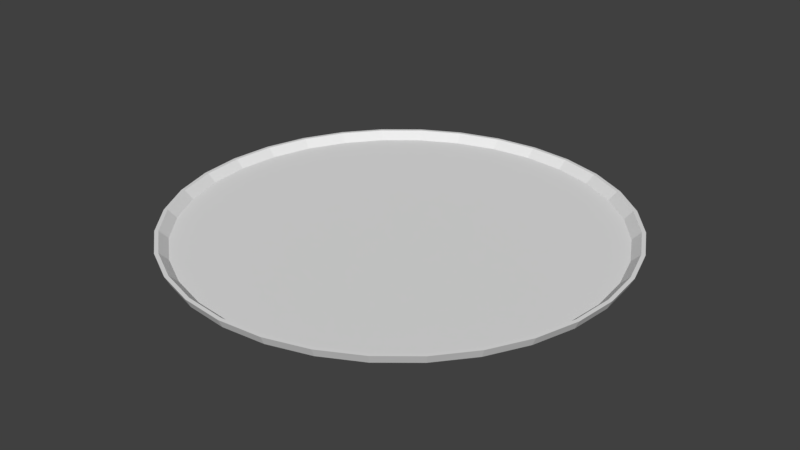 # Source: platter.blend  (saved by Blender 2.79.0; exported with 4.5.12 LTS)
import bpy
from mathutils import Matrix  # noqa: F401  (used for matrix-valued properties, if any)

bpy.ops.wm.read_factory_settings(use_empty=True)
scene = bpy.context.scene
scene.name = 'Scene'

# ---- collections
col_collection_1 = bpy.data.collections.new('Collection 1'); scene.collection.children.link(col_collection_1)

# ---- world
world_world = bpy.data.worlds.new('World'); scene.world = world_world
world_world.color = (0.05088, 0.05088, 0.05088)
world_world.use_sun_shadow = False
world_world.sun_shadow_jitter_overblur = 0.0
world_world.cycles.sampling_method = 'MANUAL'

# ---- meshes
me_cylinder = bpy.data.meshes.new('Cylinder')
me_cylinder.from_pydata([(-6.035e-09, 0.1842, -0.00308), (9.764e-10, 0.1911, -0.003799), (0.03593, 0.1806, -0.00308), (0.03728, 0.1874, -0.003799), (0.07047, 0.1701, -0.00308), (0.07312, 0.1765, -0.003799), (0.1023, 0.1531, -0.00308), (0.1062, 0.1589, -0.003799), (0.1302, 0.1302, -0.00308), (0.1351, 0.1351, -0.003799), (0.1531, 0.1023, -0.00308), (0.1589, 0.1062, -0.003799), (0.1701, 0.07047, -0.00308), (0.1765, 0.07312, -0.003799), (0.1806, 0.03593, -0.00308), (0.1874, 0.03728, -0.003799), (0.1842, 1.27e-08, -0.00308), (0.1911, 1.695e-08, -0.003799), (0.1806, -0.03593, -0.00308), (0.1874, -0.03728, -0.003799), (0.1701, -0.07047, -0.00308), (0.1765, -0.07312, -0.003799), (0.1531, -0.1023, -0.00308), (0.1589, -0.1062, -0.003799), (0.1302, -0.1302, -0.00308), (0.1351, -0.1351, -0.003799), (0.1023, -0.1531, -0.00308), (0.1062, -0.1589, -0.003799), (0.07047, -0.1701, -0.00308), (0.07312, -0.1765, -0.003799), (0.03593, -0.1806, -0.00308), (0.03728, -0.1874, -0.003799), (-6.022e-08, -0.1842, -0.00308), (-6.129e-08, -0.1911, -0.003799), (-0.03593, -0.1806, -0.00308), (-0.03728, -0.1874, -0.003799), (-0.07047, -0.1701, -0.00308), (-0.07313, -0.1765, -0.003799), (-0.1023, -0.1531, -0.00308), (-0.1062, -0.1589, -0.003799), (-0.1302, -0.1302, -0.00308), (-0.1351, -0.1351, -0.003799), (-0.1531, -0.1023, -0.00308), (-0.1589, -0.1062, -0.003799), (-0.1701, -0.07047, -0.00308), (-0.1765, -0.07312, -0.003799), (-0.1806, -0.03593, -0.00308), (-0.1874, -0.03728, -0.003799), (-0.1842, 1.784e-07, -0.00308), (-0.1911, 1.87e-07, -0.003799), (-0.1806, 0.03593, -0.00308), (-0.1874, 0.03728, -0.003799), (-0.1701, 0.07047, -0.00308), (-0.1765, 0.07313, -0.003799), (-0.1531, 0.1023, -0.00308), (-0.1589, 0.1062, -0.003799), (-0.1302, 0.1302, -0.00308), (-0.1351, 0.1351, -0.003799), (-0.1023, 0.1531, -0.00308), (-0.1062, 0.1589, -0.003799), (-0.07047, 0.1701, -0.00308), (-0.07312, 0.1765, -0.003799), (-0.03593, 0.1806, -0.00308), (-0.03728, 0.1874, -0.003799), (5.829e-10, 0.1947, 0.003799), (0.03798, 0.191, 0.003799), (0.07451, 0.1799, 0.003799), (0.1082, 0.1619, 0.003799), (0.1377, 0.1377, 0.003799), (0.1619, 0.1082, 0.003799), (0.1799, 0.07451, 0.003799), (0.191, 0.03799, 0.003799), (0.1947, 1.609e-08, 0.003799), (0.191, -0.03798, 0.003799), (0.1799, -0.07451, 0.003799), (0.1619, -0.1082, 0.003799), (0.1377, -0.1377, 0.003799), (0.1082, -0.1619, 0.003799), (0.07451, -0.1799, 0.003799), (0.03798, -0.191, 0.003799), (-6.286e-08, -0.1947, 0.003799), (-0.03799, -0.191, 0.003799), (-0.07451, -0.1799, 0.003799), (-0.1082, -0.1619, 0.003799), (-0.1377, -0.1377, 0.003799), (-0.1619, -0.1082, 0.003799), (-0.1799, -0.07451, 0.003799), (-0.191, -0.03798, 0.003799), (-0.1947, 1.894e-07, 0.003799), (-0.191, 0.03799, 0.003799), (-0.1799, 0.07451, 0.003799), (-0.1619, 0.1082, 0.003799), (-0.1377, 0.1377, 0.003799), (-0.1082, 0.1619, 0.003799), (-0.07451, 0.1799, 0.003799), (-0.03798, 0.191, 0.003799), (-3.117e-09, 0.1914, 0.003895), (0.03735, 0.1878, 0.003895), (0.07326, 0.1769, 0.003895), (0.1064, 0.1592, 0.003895), (0.1354, 0.1354, 0.003895), (0.1592, 0.1064, 0.003895), (0.1769, 0.07326, 0.003895), (0.1878, 0.03735, 0.003895), (0.1914, 1.382e-08, 0.003895), (0.1878, -0.03735, 0.003895), (0.1769, -0.07326, 0.003895), (0.1592, -0.1064, 0.003895), (0.1354, -0.1354, 0.003895), (0.1064, -0.1592, 0.003895), (0.07326, -0.1769, 0.003895), (0.03735, -0.1878, 0.003895), (-6.253e-08, -0.1914, 0.003895), (-0.03735, -0.1878, 0.003895), (-0.07326, -0.1769, 0.003895), (-0.1064, -0.1592, 0.003895), (-0.1354, -0.1354, 0.003895), (-0.1592, -0.1064, 0.003895), (-0.1769, -0.07326, 0.003895), (-0.1878, -0.03735, 0.003895), (-0.1914, 1.853e-07, 0.003895), (-0.1878, 0.03735, 0.003895), (-0.1769, 0.07326, 0.003895), (-0.1592, 0.1064, 0.003895), (-0.1354, 0.1354, 0.003895), (-0.1064, 0.1592, 0.003895), (-0.07326, 0.1769, 0.003895), (-0.03735, 0.1878, 0.003895)], [], [(64, 1, 3, 65), (65, 3, 5, 66), (66, 5, 7, 67), (67, 7, 9, 68), (68, 9, 11, 69), (69, 11, 13, 70), (70, 13, 15, 71), (71, 15, 17, 72), (72, 17, 19, 73), (73, 19, 21, 74), (74, 21, 23, 75), (75, 23, 25, 76), (76, 25, 27, 77), (77, 27, 29, 78), (78, 29, 31, 79), (79, 31, 33, 80), (80, 33, 35, 81), (81, 35, 37, 82), (82, 37, 39, 83), (83, 39, 41, 84), (84, 41, 43, 85), (85, 43, 45, 86), (86, 45, 47, 87), (87, 47, 49, 88), (88, 49, 51, 89), (89, 51, 53, 90), (90, 53, 55, 91), (91, 55, 57, 92), (92, 57, 59, 93), (93, 59, 61, 94), (3, 1, 63, 61, 59, 57, 55, 53, 51, 49, 47, 45, 43, 41, 39, 37, 35, 33, 31, 29, 27, 25, 23, 21, 19, 17, 15, 13, 11, 9, 7, 5), (94, 61, 63, 95), (95, 63, 1, 64), (0, 2, 4, 6, 8, 10, 12, 14, 16, 18, 20, 22, 24, 26, 28, 30, 32, 34, 36, 38, 40, 42, 44, 46, 48, 50, 52, 54, 56, 58, 60, 62), (97, 96, 64, 65), (98, 97, 65, 66), (99, 98, 66, 67), (100, 99, 67, 68), (101, 100, 68, 69), (102, 101, 69, 70), (103, 102, 70, 71), (104, 103, 71, 72), (105, 104, 72, 73), (106, 105, 73, 74), (107, 106, 74, 75), (108, 107, 75, 76), (109, 108, 76, 77), (110, 109, 77, 78), (111, 110, 78, 79), (112, 111, 79, 80), (113, 112, 80, 81), (114, 113, 81, 82), (115, 114, 82, 83), (116, 115, 83, 84), (117, 116, 84, 85), (118, 117, 85, 86), (119, 118, 86, 87), (120, 119, 87, 88), (121, 120, 88, 89), (122, 121, 89, 90), (123, 122, 90, 91), (124, 123, 91, 92), (125, 124, 92, 93), (126, 125, 93, 94), (127, 126, 94, 95), (96, 127, 95, 64), (2, 0, 96, 97), (4, 2, 97, 98), (6, 4, 98, 99), (8, 6, 99, 100), (10, 8, 100, 101), (12, 10, 101, 102), (14, 12, 102, 103), (16, 14, 103, 104), (18, 16, 104, 105), (20, 18, 105, 106), (22, 20, 106, 107), (24, 22, 107, 108), (26, 24, 108, 109), (28, 26, 109, 110), (30, 28, 110, 111), (32, 30, 111, 112), (34, 32, 112, 113), (36, 34, 113, 114), (38, 36, 114, 115), (40, 38, 115, 116), (42, 40, 116, 117), (44, 42, 117, 118), (46, 44, 118, 119), (48, 46, 119, 120), (50, 48, 120, 121), (52, 50, 121, 122), (54, 52, 122, 123), (56, 54, 123, 124), (58, 56, 124, 125), (60, 58, 125, 126), (62, 60, 126, 127), (0, 62, 127, 96)])
me_cylinder.use_remesh_preserve_volume = False
me_cylinder.use_remesh_preserve_attributes = False
me_cylinder.use_mirror_vertex_groups = False
me_cylinder.update()

# ---- objects
ob_cylinder = bpy.data.objects.new('Cylinder', me_cylinder)

# ---- transforms, parenting, visibility, modifiers, constraints
ob_cylinder.location = (0.0, 0.0, 0.0)
ob_cylinder.lineart.crease_threshold = 0.0

# ---- collection membership
col_collection_1.objects.link(ob_cylinder)

# ---- scene / render settings (as saved in the file)
scene.frame_start = 1; scene.frame_end = 250; scene.frame_set(1)
scene.render.engine = 'BLENDER_EEVEE_NEXT'
scene.render.resolution_percentage = 50
scene.render.dither_intensity = 0.0
scene.cycles.use_denoising = False
scene.cycles.samples = 128
scene.cycles.sampling_pattern = 'TABULATED_SOBOL'
scene.cycles.use_adaptive_sampling = False
scene.cycles.use_light_tree = False
scene.cycles.blur_glossy = 0.0
scene.cycles.sample_clamp_indirect = 0.0
scene.view_settings.view_transform = 'Standard'
bpy.context.view_layer.update()

# ---- added for rendering (the .blend has no active camera and no usable light): camera, sun
cam_auto = bpy.data.cameras.new('AutoCamera')
cam_auto.lens = 50.0
cam_auto.sensor_width = 36.0
cam_auto.clip_end = 1000.0
ob_auto_camera = bpy.data.objects.new('AutoCamera', cam_auto)
scene.collection.objects.link(ob_auto_camera)
ob_auto_camera.location = (0.509578, -0.611494, 0.40771)
ob_auto_camera.rotation_euler = (1.09748, -7.21219e-08, 0.694738)
scene.camera = ob_auto_camera
light_auto_sun = bpy.data.lights.new('AutoSun', 'SUN')
light_auto_sun.energy = 3.0
light_auto_sun.angle = 0.0523599
ob_auto_sun = bpy.data.objects.new('AutoSun', light_auto_sun)
scene.collection.objects.link(ob_auto_sun)
ob_auto_sun.rotation_euler = (0.872665, 0.174533, 0.523599)
bpy.context.view_layer.update()
